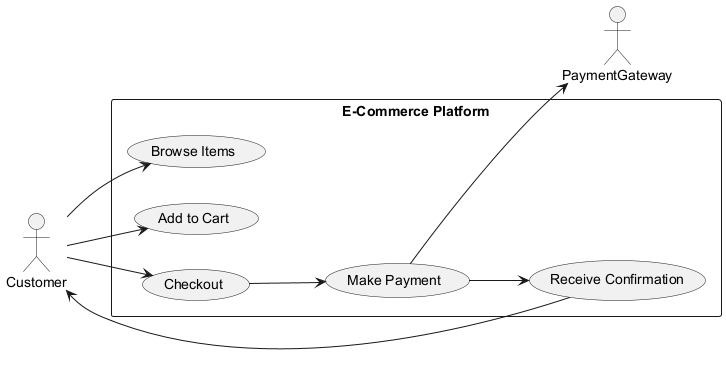

The diagram above was rendered by PlantUML. Its source (embedded in the PNG):
@startuml
left to right direction

actor Customer
actor PaymentGateway

rectangle "E-Commerce Platform" {
    usecase "Browse Items" as UC1
    usecase "Add to Cart" as UC2
    usecase "Checkout" as UC3
    usecase "Make Payment" as UC4
    usecase "Receive Confirmation" as UC5
}

Customer --> UC1
Customer --> UC2
Customer --> UC3
UC3 --> UC4
UC4 --> PaymentGateway
UC4 --> UC5
UC5 --> Customer

@enduml